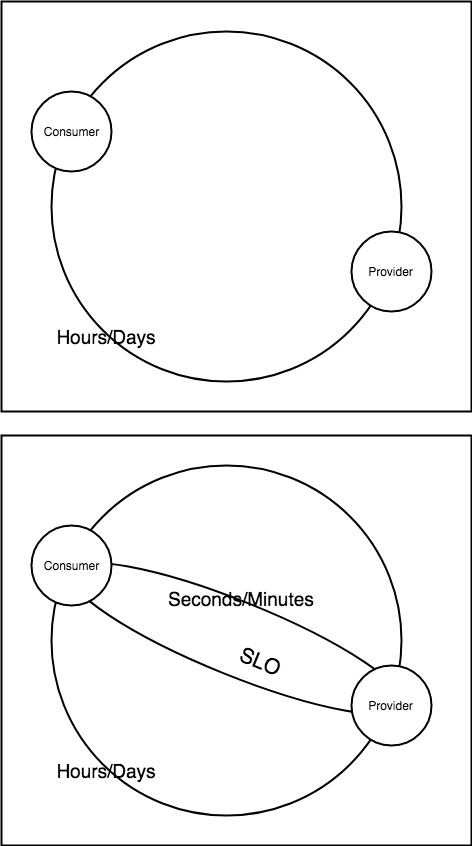

The diagram above was exported from draw.io. Its source (the exported page's mxGraphModel, read from the mxfile embedded in the PNG):
<mxGraphModel dx="589" dy="694" grid="1" gridSize="10" guides="1" tooltips="1" connect="1" arrows="1" fold="1" page="1" pageScale="1" pageWidth="850" pageHeight="1100" math="0" shadow="0">
  <root>
    <mxCell id="0" />
    <mxCell id="1" parent="0" />
    <mxCell id="RQI68Ol_94F3lLAZIrUx-11" value="" style="rounded=0;whiteSpace=wrap;html=1;strokeWidth=2;" vertex="1" parent="1">
      <mxGeometry x="50" y="10" width="470" height="410" as="geometry" />
    </mxCell>
    <mxCell id="RQI68Ol_94F3lLAZIrUx-9" value="" style="ellipse;whiteSpace=wrap;html=1;aspect=fixed;strokeWidth=2;" vertex="1" parent="1">
      <mxGeometry x="100" y="40" width="350" height="350" as="geometry" />
    </mxCell>
    <mxCell id="RQI68Ol_94F3lLAZIrUx-3" value="Consumer" style="ellipse;whiteSpace=wrap;html=1;aspect=fixed;strokeWidth=2;" vertex="1" parent="1">
      <mxGeometry x="80" y="100" width="80" height="80" as="geometry" />
    </mxCell>
    <mxCell id="RQI68Ol_94F3lLAZIrUx-4" value="Provider" style="ellipse;whiteSpace=wrap;html=1;aspect=fixed;strokeWidth=2;" vertex="1" parent="1">
      <mxGeometry x="400" y="240" width="80" height="80" as="geometry" />
    </mxCell>
    <mxCell id="RQI68Ol_94F3lLAZIrUx-12" value="Hours/Days" style="text;html=1;strokeColor=none;fillColor=none;align=center;verticalAlign=middle;whiteSpace=wrap;rounded=0;fontSize=19;" vertex="1" parent="1">
      <mxGeometry x="100" y="330" width="110" height="30" as="geometry" />
    </mxCell>
    <mxCell id="RQI68Ol_94F3lLAZIrUx-13" value="" style="rounded=0;whiteSpace=wrap;html=1;strokeWidth=2;" vertex="1" parent="1">
      <mxGeometry x="50" y="444" width="470" height="410" as="geometry" />
    </mxCell>
    <mxCell id="RQI68Ol_94F3lLAZIrUx-14" value="" style="ellipse;whiteSpace=wrap;html=1;aspect=fixed;strokeWidth=2;" vertex="1" parent="1">
      <mxGeometry x="100" y="474" width="350" height="350" as="geometry" />
    </mxCell>
    <mxCell id="RQI68Ol_94F3lLAZIrUx-17" value="Hours/Days" style="text;html=1;strokeColor=none;fillColor=none;align=center;verticalAlign=middle;whiteSpace=wrap;rounded=0;fontSize=19;" vertex="1" parent="1">
      <mxGeometry x="100" y="764" width="110" height="30" as="geometry" />
    </mxCell>
    <mxCell id="RQI68Ol_94F3lLAZIrUx-18" value="" style="ellipse;whiteSpace=wrap;html=1;strokeWidth=2;fontSize=21;direction=south;rotation=22;" vertex="1" parent="1">
      <mxGeometry x="105" y="610" width="360" height="74" as="geometry" />
    </mxCell>
    <mxCell id="RQI68Ol_94F3lLAZIrUx-16" value="Provider" style="ellipse;whiteSpace=wrap;html=1;aspect=fixed;strokeWidth=2;" vertex="1" parent="1">
      <mxGeometry x="400" y="674" width="80" height="80" as="geometry" />
    </mxCell>
    <mxCell id="RQI68Ol_94F3lLAZIrUx-15" value="Consumer" style="ellipse;whiteSpace=wrap;html=1;aspect=fixed;strokeWidth=2;" vertex="1" parent="1">
      <mxGeometry x="80" y="534" width="80" height="80" as="geometry" />
    </mxCell>
    <mxCell id="RQI68Ol_94F3lLAZIrUx-19" value="Seconds/Minutes" style="text;html=1;fontSize=19;" vertex="1" parent="1">
      <mxGeometry x="215" y="590" width="140" height="40" as="geometry" />
    </mxCell>
    <mxCell id="RQI68Ol_94F3lLAZIrUx-20" value="SLO&lt;br&gt;" style="text;html=1;fontSize=21;rotation=22;" vertex="1" parent="1">
      <mxGeometry x="285" y="654" width="55" height="40" as="geometry" />
    </mxCell>
  </root>
</mxGraphModel>